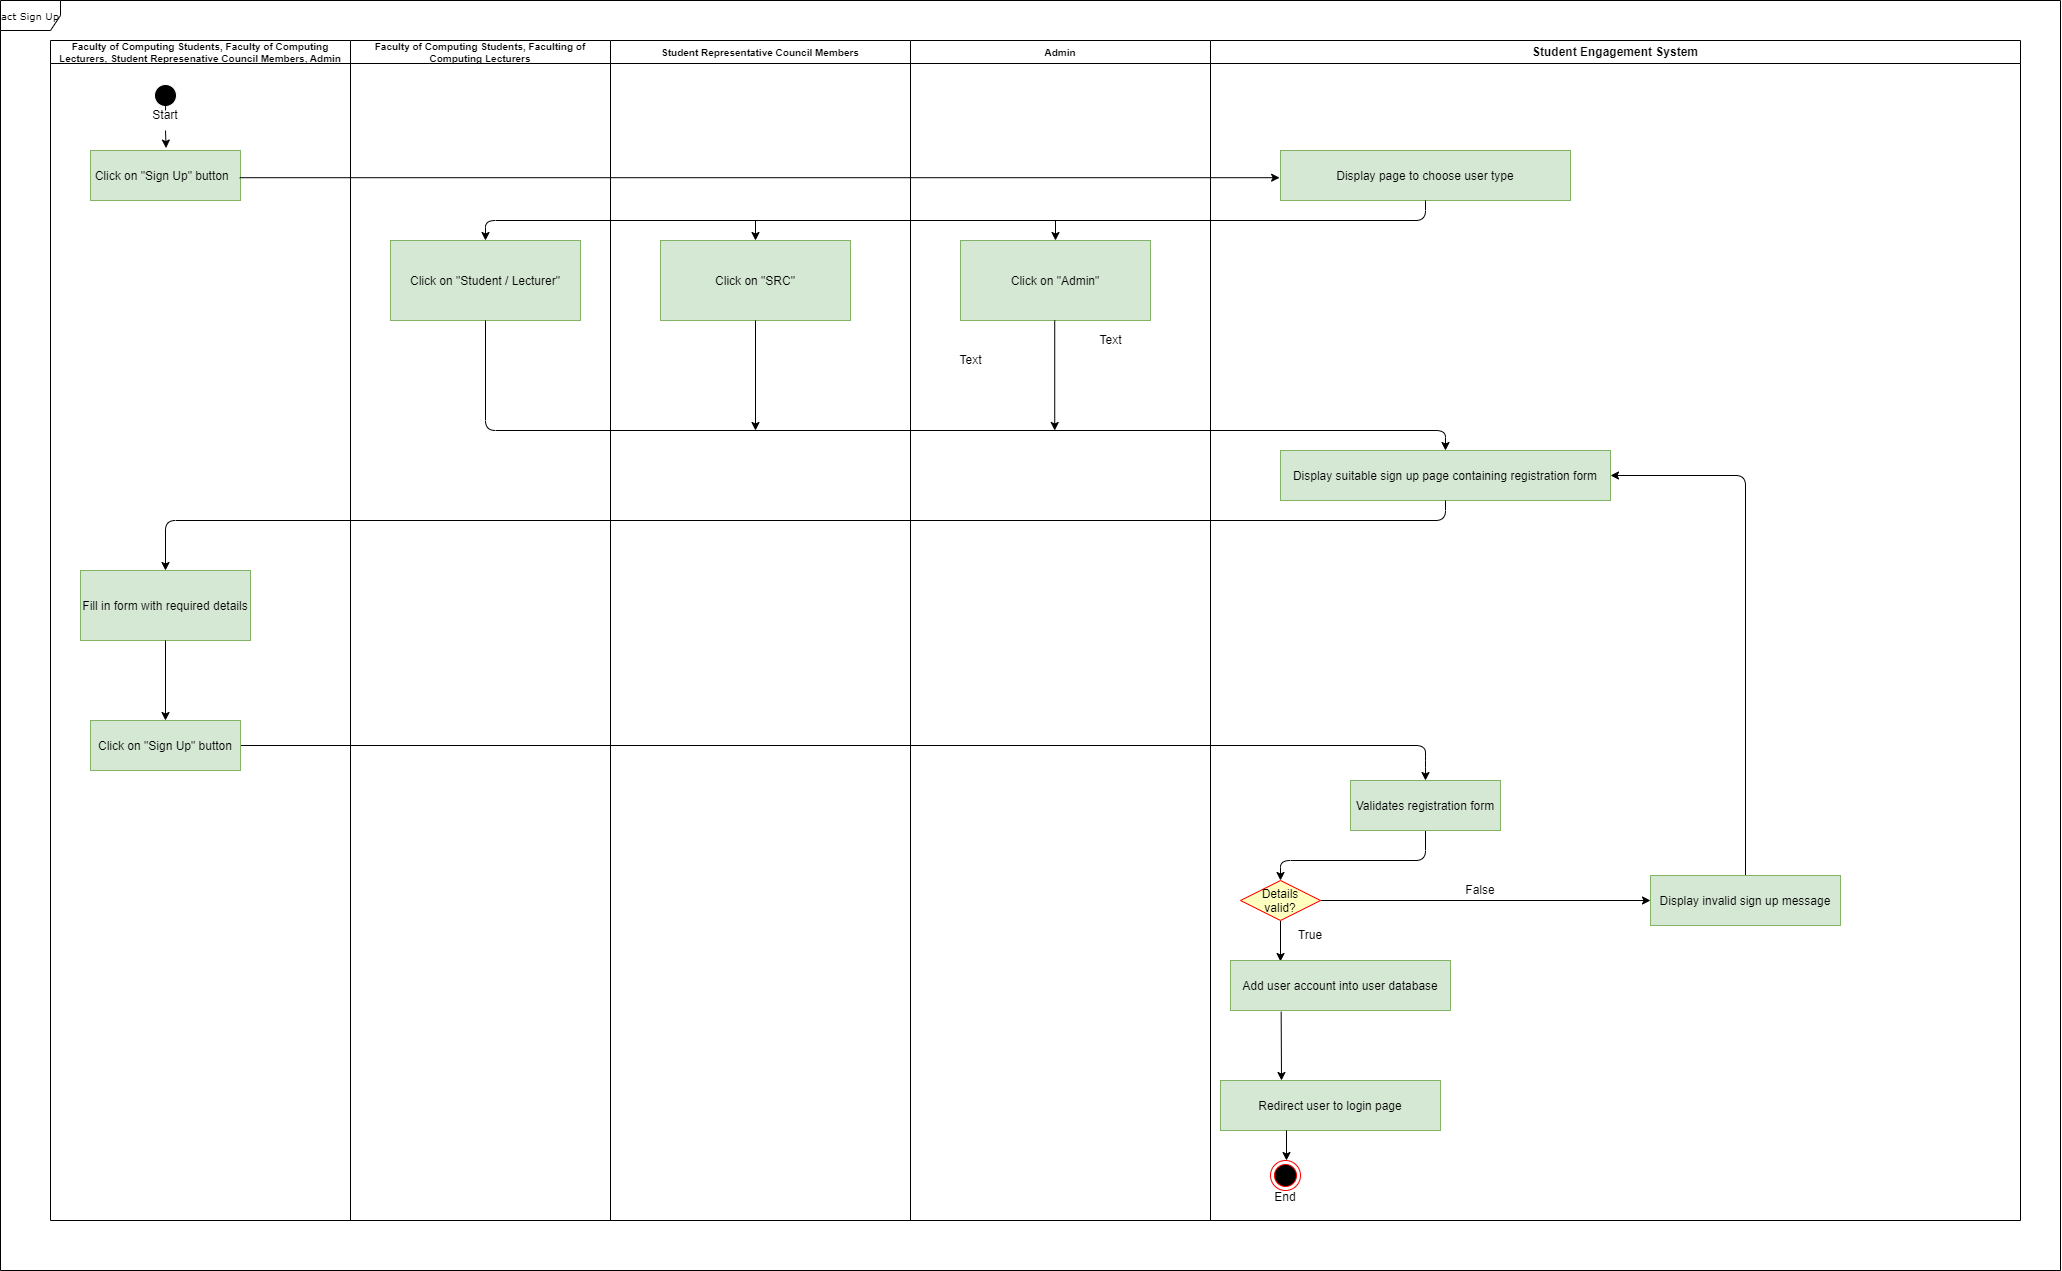

The diagram above was exported from draw.io. Its source (the exported page's mxGraphModel, read from the mxfile embedded in the PNG):
<mxGraphModel dx="2985" dy="-1342" grid="1" gridSize="10" guides="1" tooltips="1" connect="1" arrows="1" fold="1" page="1" pageScale="1" pageWidth="850" pageHeight="1100" background="#FFFFFF" math="0" shadow="0">
  <root>
    <mxCell id="0" />
    <mxCell id="1" parent="0" />
    <mxCell id="nNB8VaZCAKxqaSRQsOHQ-126" value="Faculty of Computing Students, Faculty of Computing Lecturers, Student Represenative Council Members, Admin" style="swimlane;whiteSpace=wrap;fontSize=10;" parent="1" vertex="1">
      <mxGeometry x="40" y="2370" width="300" height="1180" as="geometry" />
    </mxCell>
    <mxCell id="nNB8VaZCAKxqaSRQsOHQ-168" style="edgeStyle=none;html=1;exitX=0.5;exitY=1;exitDx=0;exitDy=0;entryX=0.504;entryY=-0.048;entryDx=0;entryDy=0;entryPerimeter=0;startArrow=none;" parent="nNB8VaZCAKxqaSRQsOHQ-126" source="nNB8VaZCAKxqaSRQsOHQ-205" target="nNB8VaZCAKxqaSRQsOHQ-129" edge="1">
      <mxGeometry relative="1" as="geometry" />
    </mxCell>
    <mxCell id="nNB8VaZCAKxqaSRQsOHQ-127" value="" style="ellipse;shape=startState;fillColor=#000000;strokeColor=#FFFFFF;" parent="nNB8VaZCAKxqaSRQsOHQ-126" vertex="1">
      <mxGeometry x="100" y="40" width="30" height="30" as="geometry" />
    </mxCell>
    <mxCell id="nNB8VaZCAKxqaSRQsOHQ-129" value="Click on &quot;Sign Up&quot; button  " style="fillColor=#d5e8d4;strokeColor=#82b366;" parent="nNB8VaZCAKxqaSRQsOHQ-126" vertex="1">
      <mxGeometry x="40" y="110" width="150" height="50" as="geometry" />
    </mxCell>
    <mxCell id="nNB8VaZCAKxqaSRQsOHQ-130" value="Fill in form with required details" style="fillColor=#d5e8d4;strokeColor=#82b366;" parent="nNB8VaZCAKxqaSRQsOHQ-126" vertex="1">
      <mxGeometry x="30" y="530" width="170" height="70" as="geometry" />
    </mxCell>
    <mxCell id="nNB8VaZCAKxqaSRQsOHQ-206" value="" style="edgeStyle=none;html=1;exitX=0.5;exitY=1;exitDx=0;exitDy=0;entryX=0.504;entryY=-0.048;entryDx=0;entryDy=0;entryPerimeter=0;endArrow=none;" parent="nNB8VaZCAKxqaSRQsOHQ-126" source="nNB8VaZCAKxqaSRQsOHQ-127" target="nNB8VaZCAKxqaSRQsOHQ-205" edge="1">
      <mxGeometry relative="1" as="geometry">
        <mxPoint x="135" y="2440" as="sourcePoint" />
        <mxPoint x="135.5999999999999" y="2477.6" as="targetPoint" />
      </mxGeometry>
    </mxCell>
    <mxCell id="nNB8VaZCAKxqaSRQsOHQ-205" value="Start" style="text;strokeColor=none;align=center;fillColor=none;html=1;verticalAlign=middle;whiteSpace=wrap;rounded=0;" parent="nNB8VaZCAKxqaSRQsOHQ-126" vertex="1">
      <mxGeometry x="85" y="60" width="60" height="30" as="geometry" />
    </mxCell>
    <mxCell id="nNB8VaZCAKxqaSRQsOHQ-135" value="Student Engagement System" style="swimlane;whiteSpace=wrap;startSize=23;" parent="1" vertex="1">
      <mxGeometry x="1200" y="2370" width="810" height="1180" as="geometry" />
    </mxCell>
    <mxCell id="nNB8VaZCAKxqaSRQsOHQ-138" value="Display page to choose user type" style="fillColor=#d5e8d4;strokeColor=#82b366;" parent="nNB8VaZCAKxqaSRQsOHQ-135" vertex="1">
      <mxGeometry x="70" y="110" width="290" height="50" as="geometry" />
    </mxCell>
    <mxCell id="34" style="edgeStyle=none;html=1;exitX=0.5;exitY=1;exitDx=0;exitDy=0;entryX=0.5;entryY=0;entryDx=0;entryDy=0;" parent="nNB8VaZCAKxqaSRQsOHQ-135" source="nNB8VaZCAKxqaSRQsOHQ-139" target="nNB8VaZCAKxqaSRQsOHQ-143" edge="1">
      <mxGeometry relative="1" as="geometry">
        <Array as="points">
          <mxPoint x="215" y="820" />
          <mxPoint x="70" y="820" />
        </Array>
      </mxGeometry>
    </mxCell>
    <mxCell id="nNB8VaZCAKxqaSRQsOHQ-139" value="Validates registration form" style="fillColor=#d5e8d4;strokeColor=#82b366;" parent="nNB8VaZCAKxqaSRQsOHQ-135" vertex="1">
      <mxGeometry x="140" y="740" width="150" height="50" as="geometry" />
    </mxCell>
    <mxCell id="36" style="edgeStyle=none;html=1;exitX=0.5;exitY=0;exitDx=0;exitDy=0;entryX=1;entryY=0.5;entryDx=0;entryDy=0;" parent="nNB8VaZCAKxqaSRQsOHQ-135" source="nNB8VaZCAKxqaSRQsOHQ-149" target="2" edge="1">
      <mxGeometry relative="1" as="geometry">
        <Array as="points">
          <mxPoint x="535" y="435" />
        </Array>
      </mxGeometry>
    </mxCell>
    <mxCell id="nNB8VaZCAKxqaSRQsOHQ-149" value="Display invalid sign up message" style="fillColor=#d5e8d4;strokeColor=#82b366;" parent="nNB8VaZCAKxqaSRQsOHQ-135" vertex="1">
      <mxGeometry x="440" y="835" width="190" height="50" as="geometry" />
    </mxCell>
    <mxCell id="2" value="Display suitable sign up page containing registration form" style="fillColor=#d5e8d4;strokeColor=#82b366;" parent="nNB8VaZCAKxqaSRQsOHQ-135" vertex="1">
      <mxGeometry x="70" y="410" width="330" height="50" as="geometry" />
    </mxCell>
    <mxCell id="37" style="edgeStyle=none;html=1;exitX=0.5;exitY=1;exitDx=0;exitDy=0;" parent="nNB8VaZCAKxqaSRQsOHQ-135" source="nNB8VaZCAKxqaSRQsOHQ-143" edge="1">
      <mxGeometry relative="1" as="geometry">
        <mxPoint x="70" y="891" as="sourcePoint" />
        <mxPoint x="70" y="921" as="targetPoint" />
      </mxGeometry>
    </mxCell>
    <mxCell id="41" style="edgeStyle=none;html=1;exitX=1;exitY=0.5;exitDx=0;exitDy=0;entryX=0;entryY=0.5;entryDx=0;entryDy=0;" parent="nNB8VaZCAKxqaSRQsOHQ-135" source="nNB8VaZCAKxqaSRQsOHQ-143" target="nNB8VaZCAKxqaSRQsOHQ-149" edge="1">
      <mxGeometry relative="1" as="geometry" />
    </mxCell>
    <mxCell id="nNB8VaZCAKxqaSRQsOHQ-143" value="Details &#10;valid?" style="rhombus;fillColor=#ffffc0;strokeColor=#ff0000;" parent="nNB8VaZCAKxqaSRQsOHQ-135" vertex="1">
      <mxGeometry x="30" y="840" width="80" height="40" as="geometry" />
    </mxCell>
    <mxCell id="nNB8VaZCAKxqaSRQsOHQ-141" value="Add user account into user database" style="fillColor=#d5e8d4;strokeColor=#82b366;" parent="nNB8VaZCAKxqaSRQsOHQ-135" vertex="1">
      <mxGeometry x="20" y="920" width="220" height="50" as="geometry" />
    </mxCell>
    <mxCell id="nNB8VaZCAKxqaSRQsOHQ-203" value="False" style="text;strokeColor=none;align=center;fillColor=none;html=1;verticalAlign=middle;whiteSpace=wrap;rounded=0;" parent="nNB8VaZCAKxqaSRQsOHQ-135" vertex="1">
      <mxGeometry x="240" y="835" width="60" height="30" as="geometry" />
    </mxCell>
    <mxCell id="nNB8VaZCAKxqaSRQsOHQ-202" value="True" style="text;strokeColor=none;align=center;fillColor=none;html=1;verticalAlign=middle;whiteSpace=wrap;rounded=0;" parent="nNB8VaZCAKxqaSRQsOHQ-135" vertex="1">
      <mxGeometry x="70" y="880" width="60" height="30" as="geometry" />
    </mxCell>
    <mxCell id="nNB8VaZCAKxqaSRQsOHQ-169" style="edgeStyle=none;html=1;exitX=0.995;exitY=0.544;exitDx=0;exitDy=0;entryX=-0.003;entryY=0.544;entryDx=0;entryDy=0;entryPerimeter=0;exitPerimeter=0;" parent="1" source="nNB8VaZCAKxqaSRQsOHQ-129" target="nNB8VaZCAKxqaSRQsOHQ-138" edge="1">
      <mxGeometry relative="1" as="geometry">
        <mxPoint x="145" y="2450" as="sourcePoint" />
        <mxPoint x="145.5999999999999" y="2489.2" as="targetPoint" />
      </mxGeometry>
    </mxCell>
    <mxCell id="11" value="Faculty of Computing Students, Faculting of Computing Lecturers" style="swimlane;whiteSpace=wrap;fontSize=10;startSize=23;" parent="1" vertex="1">
      <mxGeometry x="340" y="2370" width="260" height="1180" as="geometry" />
    </mxCell>
    <mxCell id="13" value="Click on &quot;Student / Lecturer&quot;" style="fillColor=#d5e8d4;strokeColor=#82b366;" parent="11" vertex="1">
      <mxGeometry x="40" y="200" width="190" height="80" as="geometry" />
    </mxCell>
    <mxCell id="15" value="Text" style="text;html=1;align=center;verticalAlign=middle;resizable=0;points=[];autosize=1;strokeColor=none;fillColor=none;" parent="1" vertex="1">
      <mxGeometry x="1075" y="2655" width="50" height="30" as="geometry" />
    </mxCell>
    <mxCell id="16" value="Text" style="text;html=1;align=center;verticalAlign=middle;resizable=0;points=[];autosize=1;strokeColor=none;fillColor=none;" parent="1" vertex="1">
      <mxGeometry x="935" y="2675" width="50" height="30" as="geometry" />
    </mxCell>
    <mxCell id="3" value="Student Representative Council Members" style="swimlane;whiteSpace=wrap;fontSize=10;startSize=23;" parent="1" vertex="1">
      <mxGeometry x="600" y="2370" width="300" height="1180" as="geometry" />
    </mxCell>
    <mxCell id="14" value="Click on &quot;SRC&quot;" style="fillColor=#d5e8d4;strokeColor=#82b366;" parent="3" vertex="1">
      <mxGeometry x="50" y="200" width="190" height="80" as="geometry" />
    </mxCell>
    <mxCell id="17" value="Admin" style="swimlane;whiteSpace=wrap;fontSize=10;startSize=23;" parent="1" vertex="1">
      <mxGeometry x="900" y="2370" width="300" height="1180" as="geometry" />
    </mxCell>
    <mxCell id="18" value="Click on &quot;Admin&quot;" style="fillColor=#d5e8d4;strokeColor=#82b366;" parent="17" vertex="1">
      <mxGeometry x="50" y="200" width="190" height="80" as="geometry" />
    </mxCell>
    <mxCell id="30" value="" style="endArrow=classic;html=1;exitX=0.5;exitY=1;exitDx=0;exitDy=0;" parent="17" edge="1">
      <mxGeometry width="50" height="50" relative="1" as="geometry">
        <mxPoint x="144.23000000000002" y="280" as="sourcePoint" />
        <mxPoint x="144.23000000000002" y="390" as="targetPoint" />
      </mxGeometry>
    </mxCell>
    <mxCell id="21" style="edgeStyle=none;html=1;exitX=0.5;exitY=1;exitDx=0;exitDy=0;entryX=0.5;entryY=0;entryDx=0;entryDy=0;" parent="1" source="nNB8VaZCAKxqaSRQsOHQ-138" target="13" edge="1">
      <mxGeometry relative="1" as="geometry">
        <Array as="points">
          <mxPoint x="1415" y="2550" />
          <mxPoint x="475" y="2550" />
        </Array>
      </mxGeometry>
    </mxCell>
    <mxCell id="22" value="" style="endArrow=classic;html=1;entryX=0.5;entryY=0;entryDx=0;entryDy=0;" parent="1" target="14" edge="1">
      <mxGeometry width="50" height="50" relative="1" as="geometry">
        <mxPoint x="745" y="2550" as="sourcePoint" />
        <mxPoint x="850" y="2520" as="targetPoint" />
      </mxGeometry>
    </mxCell>
    <mxCell id="23" value="" style="endArrow=classic;html=1;entryX=0.5;entryY=0;entryDx=0;entryDy=0;" parent="1" target="18" edge="1">
      <mxGeometry width="50" height="50" relative="1" as="geometry">
        <mxPoint x="1045" y="2550" as="sourcePoint" />
        <mxPoint x="755" y="2580" as="targetPoint" />
      </mxGeometry>
    </mxCell>
    <mxCell id="nNB8VaZCAKxqaSRQsOHQ-164" value="Redirect user to login page" style="fillColor=#d5e8d4;strokeColor=#82b366;" parent="1" vertex="1">
      <mxGeometry x="1210" y="3410" width="220" height="50" as="geometry" />
    </mxCell>
    <mxCell id="nNB8VaZCAKxqaSRQsOHQ-166" value="" style="ellipse;html=1;shape=endState;fillColor=#000000;strokeColor=#ff0000;" parent="1" vertex="1">
      <mxGeometry x="1260" y="3490" width="30" height="30" as="geometry" />
    </mxCell>
    <mxCell id="nNB8VaZCAKxqaSRQsOHQ-204" value="End" style="text;strokeColor=none;align=center;fillColor=none;html=1;verticalAlign=middle;whiteSpace=wrap;rounded=0;" parent="1" vertex="1">
      <mxGeometry x="1245" y="3520" width="60" height="14" as="geometry" />
    </mxCell>
    <mxCell id="28" style="edgeStyle=none;html=1;exitX=0.5;exitY=1;exitDx=0;exitDy=0;entryX=0.5;entryY=0;entryDx=0;entryDy=0;" parent="1" source="13" target="2" edge="1">
      <mxGeometry relative="1" as="geometry">
        <Array as="points">
          <mxPoint x="475" y="2760" />
          <mxPoint x="1435" y="2760" />
        </Array>
      </mxGeometry>
    </mxCell>
    <mxCell id="29" value="" style="endArrow=classic;html=1;exitX=0.5;exitY=1;exitDx=0;exitDy=0;" parent="1" source="14" edge="1">
      <mxGeometry width="50" height="50" relative="1" as="geometry">
        <mxPoint x="1055" y="2560" as="sourcePoint" />
        <mxPoint x="745" y="2760" as="targetPoint" />
      </mxGeometry>
    </mxCell>
    <mxCell id="33" style="edgeStyle=none;html=1;exitX=1;exitY=0.5;exitDx=0;exitDy=0;entryX=0.5;entryY=0;entryDx=0;entryDy=0;" parent="1" source="nNB8VaZCAKxqaSRQsOHQ-132" target="nNB8VaZCAKxqaSRQsOHQ-139" edge="1">
      <mxGeometry relative="1" as="geometry">
        <Array as="points">
          <mxPoint x="1415" y="3075" />
          <mxPoint x="1415" y="3090" />
        </Array>
      </mxGeometry>
    </mxCell>
    <mxCell id="nNB8VaZCAKxqaSRQsOHQ-132" value="Click on &quot;Sign Up&quot; button" style="fillColor=#d5e8d4;strokeColor=#82b366;" parent="1" vertex="1">
      <mxGeometry x="80" y="3050" width="150" height="50" as="geometry" />
    </mxCell>
    <mxCell id="31" style="edgeStyle=none;html=1;exitX=0.5;exitY=1;exitDx=0;exitDy=0;entryX=0.5;entryY=0;entryDx=0;entryDy=0;" parent="1" source="2" target="nNB8VaZCAKxqaSRQsOHQ-130" edge="1">
      <mxGeometry relative="1" as="geometry">
        <Array as="points">
          <mxPoint x="1435" y="2850" />
          <mxPoint x="155" y="2850" />
        </Array>
      </mxGeometry>
    </mxCell>
    <mxCell id="32" style="edgeStyle=none;html=1;exitX=0.5;exitY=1;exitDx=0;exitDy=0;entryX=0.5;entryY=0;entryDx=0;entryDy=0;" parent="1" source="nNB8VaZCAKxqaSRQsOHQ-130" target="nNB8VaZCAKxqaSRQsOHQ-132" edge="1">
      <mxGeometry relative="1" as="geometry" />
    </mxCell>
    <mxCell id="38" style="edgeStyle=none;html=1;exitX=0.203;exitY=1.023;exitDx=0;exitDy=0;entryX=0.25;entryY=0;entryDx=0;entryDy=0;exitPerimeter=0;" parent="1" edge="1">
      <mxGeometry relative="1" as="geometry">
        <mxPoint x="1270.6599999999999" y="3341.15" as="sourcePoint" />
        <mxPoint x="1271" y="3410" as="targetPoint" />
      </mxGeometry>
    </mxCell>
    <mxCell id="39" style="edgeStyle=none;html=1;entryX=0.5;entryY=0;entryDx=0;entryDy=0;" parent="1" edge="1">
      <mxGeometry relative="1" as="geometry">
        <mxPoint x="1276" y="3460" as="sourcePoint" />
        <mxPoint x="1276" y="3490" as="targetPoint" />
      </mxGeometry>
    </mxCell>
    <mxCell id="42" value="act Sign Up" style="shape=umlFrame;whiteSpace=wrap;html=1;rounded=0;shadow=0;comic=0;labelBackgroundColor=none;strokeWidth=1;fontFamily=Verdana;fontSize=10;align=center;" vertex="1" parent="1">
      <mxGeometry x="-10" y="2330" width="2060" height="1270" as="geometry" />
    </mxCell>
  </root>
</mxGraphModel>